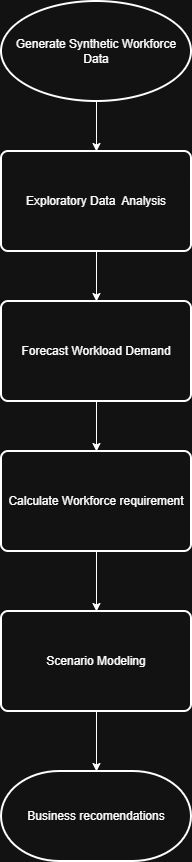

The diagram above was exported from draw.io. Its source (the exported page's mxGraphModel, read from the mxfile embedded in the PNG):
<mxGraphModel dx="1030" dy="534" grid="1" gridSize="10" guides="1" tooltips="1" connect="1" arrows="1" fold="1" page="1" pageScale="1" pageWidth="850" pageHeight="1100" math="0" shadow="0">
  <root>
    <mxCell id="0" />
    <mxCell id="1" parent="0" />
    <mxCell id="qFFlhEB-XNxWTTnBrkOF-3" edge="1" parent="1" source="qFFlhEB-XNxWTTnBrkOF-1" style="edgeStyle=orthogonalEdgeStyle;rounded=0;orthogonalLoop=1;jettySize=auto;html=1;" target="qFFlhEB-XNxWTTnBrkOF-2" value="">
      <mxGeometry relative="1" as="geometry" />
    </mxCell>
    <mxCell id="qFFlhEB-XNxWTTnBrkOF-1" parent="1" style="strokeWidth=2;html=1;shape=mxgraph.flowchart.start_1;whiteSpace=wrap;" value="Generate Synthetic Workforce Data" vertex="1">
      <mxGeometry height="100" width="190" x="320" y="20" as="geometry" />
    </mxCell>
    <mxCell id="qFFlhEB-XNxWTTnBrkOF-5" edge="1" parent="1" source="qFFlhEB-XNxWTTnBrkOF-2" style="edgeStyle=orthogonalEdgeStyle;rounded=0;orthogonalLoop=1;jettySize=auto;html=1;" target="qFFlhEB-XNxWTTnBrkOF-4" value="">
      <mxGeometry relative="1" as="geometry" />
    </mxCell>
    <mxCell id="qFFlhEB-XNxWTTnBrkOF-2" parent="1" style="rounded=1;whiteSpace=wrap;html=1;absoluteArcSize=1;arcSize=14;strokeWidth=2;" value="Exploratory Data&amp;nbsp; Analysis" vertex="1">
      <mxGeometry height="100" width="190" x="320" y="170" as="geometry" />
    </mxCell>
    <mxCell id="qFFlhEB-XNxWTTnBrkOF-7" edge="1" parent="1" source="qFFlhEB-XNxWTTnBrkOF-4" style="edgeStyle=orthogonalEdgeStyle;rounded=0;orthogonalLoop=1;jettySize=auto;html=1;" target="qFFlhEB-XNxWTTnBrkOF-6" value="">
      <mxGeometry relative="1" as="geometry" />
    </mxCell>
    <mxCell id="qFFlhEB-XNxWTTnBrkOF-4" parent="1" style="rounded=1;whiteSpace=wrap;html=1;absoluteArcSize=1;arcSize=14;strokeWidth=2;" value="Forecast Workload Demand" vertex="1">
      <mxGeometry height="100" width="190" x="320" y="320" as="geometry" />
    </mxCell>
    <mxCell id="qFFlhEB-XNxWTTnBrkOF-9" edge="1" parent="1" source="qFFlhEB-XNxWTTnBrkOF-6" style="edgeStyle=orthogonalEdgeStyle;rounded=0;orthogonalLoop=1;jettySize=auto;html=1;" target="qFFlhEB-XNxWTTnBrkOF-8" value="">
      <mxGeometry relative="1" as="geometry" />
    </mxCell>
    <mxCell id="qFFlhEB-XNxWTTnBrkOF-6" parent="1" style="rounded=1;whiteSpace=wrap;html=1;absoluteArcSize=1;arcSize=14;strokeWidth=2;" value="Calculate Workforce requirement" vertex="1">
      <mxGeometry height="100" width="190" x="320" y="470" as="geometry" />
    </mxCell>
    <mxCell id="qFFlhEB-XNxWTTnBrkOF-12" edge="1" parent="1" source="qFFlhEB-XNxWTTnBrkOF-8" style="edgeStyle=orthogonalEdgeStyle;rounded=0;orthogonalLoop=1;jettySize=auto;html=1;" target="qFFlhEB-XNxWTTnBrkOF-11" value="">
      <mxGeometry relative="1" as="geometry" />
    </mxCell>
    <mxCell id="qFFlhEB-XNxWTTnBrkOF-8" parent="1" style="rounded=1;whiteSpace=wrap;html=1;absoluteArcSize=1;arcSize=14;strokeWidth=2;" value="Scenario Modeling" vertex="1">
      <mxGeometry height="100" width="190" x="320" y="630" as="geometry" />
    </mxCell>
    <mxCell id="qFFlhEB-XNxWTTnBrkOF-11" parent="1" style="strokeWidth=2;html=1;shape=mxgraph.flowchart.terminator;whiteSpace=wrap;" value="Business recomendations" vertex="1">
      <mxGeometry height="90" width="190" x="320" y="790" as="geometry" />
    </mxCell>
  </root>
</mxGraphModel>